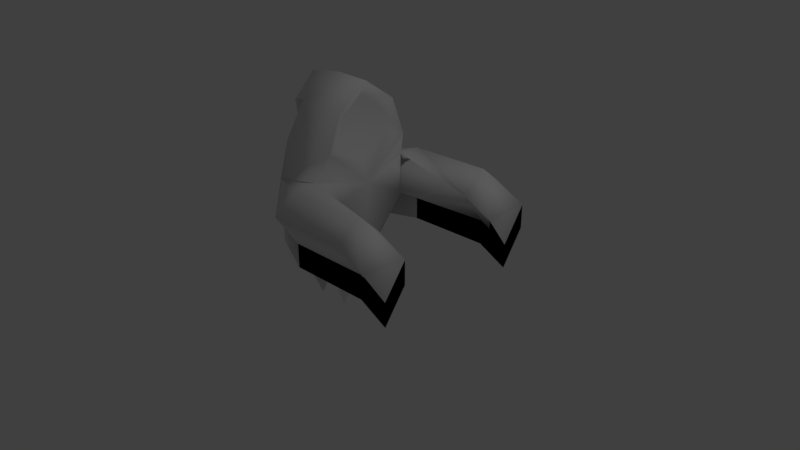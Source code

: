# Source: ghost.blend  (saved by Blender 2.79.0; exported with 4.5.12 LTS)
import bpy
from mathutils import Matrix  # noqa: F401  (used for matrix-valued properties, if any)

bpy.ops.wm.read_factory_settings(use_empty=True)
scene = bpy.context.scene
scene.name = 'Scene'

# ---- collections
col_collection_1 = bpy.data.collections.new('Collection 1'); scene.collection.children.link(col_collection_1)

# ---- materials (node trees are filled in below, after node groups)
mat_material = bpy.data.materials.new('Material')
mat_material.alpha_threshold = 0.0
mat_material.use_transparent_shadow = False
mat_material.roughness = 0.5
mat_material.specular_intensity = 0.0
mat_material.line_color = (0.0, 0.0, 0.0, 1.0)

# ---- material node trees

# ---- world
world_world = bpy.data.worlds.new('World'); scene.world = world_world
world_world.color = (0.05088, 0.05088, 0.05088)
world_world.use_sun_shadow = False
world_world.sun_shadow_jitter_overblur = 0.0
world_world.cycles.sampling_method = 'MANUAL'

# ---- cameras
cam_camera = bpy.data.cameras.new('Camera')
cam_camera.clip_end = 100.0
cam_camera.lens = 35.0
cam_camera.sensor_width = 32.0
cam_camera.sensor_height = 18.0
cam_camera.ortho_scale = 7.314
cam_camera.dof.focus_distance = 0.0
cam_camera.dof.aperture_fstop = 128.0

# ---- lights
light_lamp = bpy.data.lights.new('Lamp', 'POINT')
light_lamp.transmission_factor = 0.0
light_lamp.cutoff_distance = 30.0
light_lamp.energy = 100.0
light_lamp.shadow_buffer_clip_start = 1.001
light_lamp.shadow_soft_size = 0.1
light_lamp.shadow_maximum_resolution = 0.006
light_lamp.use_absolute_resolution = True

# ---- meshes
me_cube = bpy.data.meshes.new('Cube')
me_cube.from_pydata([(-0.1, 0.0, 2.102), (-0.5, 0.0, 2.3), (-0.68, 0.42, 2.0), (-0.68, -0.42, 2.0), (-0.1, -0.287, 1.897), (-0.1, 0.287, 1.897), (-0.8, -0.6, 1.5), (-0.1, -0.4124, 1.549), (-0.1, 0.4124, 1.549), (-0.8, 0.6, 1.5), (-0.85, 0.7, 1.0), (-0.15, 0.7, 1.15), (-0.85, -0.7, 1.0), (-0.15, -0.7, 1.15), (-0.15, 0.7, 0.6), (-0.55, 0.0, -1.0), (-0.15, -0.7, 0.6), (-1.0, 0.0, 1.0), (-0.85, 0.7, 0.45), (-1.0, 0.0, -1.0), (-0.85, -0.7, 0.45), (-0.1, 0.0, 0.0), (-1.0, 0.0, 1.5), (-0.1, 0.0, 1.205), (-1.0, 0.0, 0.0), (-1.0, 0.0, 2.214), (-1.0, 0.2999, 1.9), (-1.0, -0.2999, 1.9), (-1.293, 0.0, 1.803), (-1.213, 0.1275, 1.693), (-1.213, -0.1275, 1.693), (-1.15, 0.0, 1.5), (-1.35, 0.0, 1.4), (0.0, 0.0, 2.3), (0.0, -0.42, 2.0), (0.0, 0.42, 2.0), (0.0, 0.6, 1.5), (0.0, -0.6, 1.5), (0.0, 0.0, 1.0), (1.4, -1.001, -0.01844), (1.0, -0.7, 0.9237), (-0.15, 1.001, 1.15), (-0.15, -1.001, 1.15), (1.4, -1.301, 0.4383), (1.4, -1.301, 0.7583), (-0.15, -1.001, 0.45), (-0.15, 1.001, 0.45), (-0.15, 1.301, 0.9), (1.0, -1.001, 0.4987), (1.0, -1.001, 1.199), (-0.15, -1.301, 0.9), (1.0, 1.001, 1.199), (1.0, 0.7, 0.9237), (1.4, -1.001, 0.3083), (1.0, 1.001, 0.4987), (1.0, -1.301, 0.9487), (1.0, 1.301, 0.9487), (1.4, -0.7, 0.7333), (1.4, 1.301, 0.7583), (1.4, 1.001, 0.3083), (1.4, 0.7, 0.7333), (-0.85, -0.7, 0.1232), (-0.85, 0.7, 0.1232), (-0.15, -1.001, 0.1232), (-0.15, 1.001, 0.1232), (1.0, -1.001, 0.172), (1.0, 1.001, 0.172), (1.4, 1.001, -0.01844), (1.4, -0.7, 0.4133), (1.4, 1.301, 0.4383), (1.4, 0.7, 0.4133), (-0.85, 0.7, 0.45), (-0.85, -0.7, 0.45), (1.4, -1.001, -0.01844), (1.4, -1.301, 0.4383), (1.4, -1.301, 0.7583), (-0.15, -1.001, 0.45), (-0.15, 1.001, 0.45), (1.0, -1.001, 0.4987), (1.4, -1.001, 0.3083), (1.0, 1.001, 0.4987), (1.4, -0.7, 0.7333), (1.4, 1.301, 0.7583), (1.4, 1.001, 0.3083), (1.4, 0.7, 0.7333), (-0.85, -0.7, 0.1232), (-0.85, 0.7, 0.1232), (-0.15, -1.001, 0.1232), (-0.15, 1.001, 0.1232), (1.0, -1.001, 0.172), (1.0, 1.001, 0.172), (1.4, 1.001, -0.01844), (1.4, -0.7, 0.4133), (1.4, 1.301, 0.4383), (1.4, 0.7, 0.4133)], [], [(1, 2, 25), (3, 34, 33, 1), (12, 13, 37, 6), (36, 9, 2, 35), (14, 18, 46), (35, 2, 1, 33), (10, 11, 41), (10, 17, 22, 9), (18, 24, 17, 10), (6, 37, 34, 3), (13, 38, 37), (22, 27, 30), (9, 22, 2), (16, 21, 38, 13), (11, 10, 9, 36), (19, 20, 24), (15, 21, 16), (22, 6, 3), (38, 21, 14, 11), (7, 23, 0, 4), (38, 11, 36), (21, 15, 14), (22, 17, 12, 6), (24, 18, 19), (17, 24, 20, 12), (2, 22, 26), (3, 25, 27), (22, 3, 27), (22, 30, 31), (27, 25, 28), (26, 22, 29), (25, 26, 28), (30, 28, 32), (29, 22, 31), (28, 29, 32), (31, 30, 32), (29, 31, 32), (4, 0, 33, 34), (0, 5, 35, 33), (5, 8, 36, 35), (7, 4, 34, 37), (23, 7, 37, 38), (8, 23, 38, 36), (10, 41, 47), (12, 20, 50), (59, 67, 69, 58), (13, 12, 42), (44, 43, 39, 53), (13, 42, 49, 40), (20, 16, 45), (52, 54, 59, 60), (46, 47, 56, 54), (14, 46, 54, 52), (46, 18, 47), (20, 45, 50), (42, 12, 50), (18, 10, 47), (48, 40, 57, 53), (16, 13, 40), (42, 50, 55, 49), (11, 14, 52), (41, 11, 52, 51), (45, 16, 40, 48), (50, 45, 48, 55), (47, 41, 51, 56), (60, 59, 58), (57, 44, 53), (56, 51, 58), (49, 44, 57), (55, 48, 53, 44), (54, 56, 58, 59), (40, 49, 57), (51, 52, 60), (53, 48, 65, 39), (44, 49, 55), (58, 51, 60), (45, 20, 61, 63), (18, 46, 64, 62), (54, 66, 64, 46), (48, 45, 63, 65), (59, 67, 66, 54), (57, 53, 39, 68), (59, 60, 70, 67), (0, 23, 8, 5), (25, 2, 26), (25, 3, 1), (28, 30, 27), (28, 26, 29), (83, 82, 93, 91), (75, 79, 73, 74), (79, 73, 89, 78), (76, 87, 85, 72), (71, 86, 88, 77), (80, 77, 88, 90), (78, 89, 87, 76), (83, 80, 90, 91), (81, 92, 73, 79), (83, 91, 94, 84)])
me_cube.polygons.foreach_set('use_smooth', [True] * 98)
_uv = me_cube.uv_layers.new(name='UVMap')
_uv.uv.foreach_set('vector', [0.375, 1.0, 0.4141, 0.8516, 0.5078, 0.9766, 0.4141, 0.8516, 0.2109, 0.8516, 0.2109, 1.0, 0.375, 1.0, 0.4453, 0.5703, 0.2578, 0.6016, 0.2109, 0.7109, 0.4375, 0.7109, 0.2109, 0.7109, 0.4375, 0.7109, 0.4141, 0.8516, 0.2109, 0.8516, 0.3984, 0.2266, 0.1797, 0.1953, 0.3984, 0.1562, 0.2109, 0.8516, 0.4141, 0.8516, 0.375, 1.0, 0.2109, 1.0, 0.1875, 0.375, 0.3984, 0.3203, 0.4297, 0.4062, 0.7734, 0.6953, 0.9844, 0.6953, 0.9844, 0.8359, 0.8125, 0.8359, 0.7734, 0.5391, 0.9844, 0.4062, 0.9844, 0.6953, 0.7734, 0.6953, 0.4375, 0.7109, 0.2109, 0.7109, 0.2109, 0.8516, 0.4141, 0.8516, 0.2109, 0.6484, 0.007812, 0.6016, 0.1875, 0.7578, 0.5078, 0.7109, 0.5078, 0.8203, 0.5547, 0.7734, 0.8125, 0.8359, 0.9844, 0.8359, 0.8438, 0.9844, 0.2109, 0.4922, 0.007812, 0.3125, 0.007812, 0.6016, 0.2109, 0.6484, 0.2578, 0.6016, 0.4453, 0.5703, 0.4375, 0.7109, 0.2109, 0.7109, 0.9844, 0.1328, 0.7734, 0.5391, 0.9844, 0.4062, 0.007812, 0.01562, 0.007812, 0.3125, 0.2109, 0.4922, 0.9844, 0.8359, 0.8125, 0.8359, 0.8438, 0.9844, 0.007812, 0.6016, 0.007812, 0.3125, 0.2109, 0.4922, 0.2109, 0.6484, 0.1328, 0.7578, 0.007812, 0.6484, 0.007812, 0.9219, 0.1016, 0.8516, 0.007812, 0.6016, 0.2109, 0.6484, 0.1875, 0.7578, 0.007812, 0.3125, 0.007812, 0.01562, 0.2109, 0.4922, 0.9844, 0.8359, 0.9844, 0.6953, 0.7734, 0.6953, 0.8125, 0.8359, 0.9844, 0.4062, 0.7734, 0.5391, 0.9844, 0.1328, 0.9844, 0.6953, 0.9844, 0.4062, 0.7734, 0.5391, 0.7734, 0.6953, 0.4141, 0.8516, 0.5078, 0.7109, 0.5078, 0.8203, 0.4141, 0.8516, 0.5078, 0.9766, 0.5078, 0.8203, 0.5078, 0.7109, 0.4141, 0.8516, 0.5078, 0.8203, 0.5078, 0.7109, 0.5547, 0.7734, 0.5391, 0.7109, 0.5078, 0.8203, 0.5078, 0.9766, 0.5859, 0.8125, 0.5078, 0.8203, 0.5078, 0.7109, 0.5547, 0.7734, 0.5078, 0.9766, 0.5078, 0.8203, 0.5859, 0.8125, 0.5547, 0.7734, 0.5859, 0.8125, 0.6016, 0.6719, 0.5547, 0.7734, 0.5078, 0.7109, 0.5391, 0.7109, 0.5859, 0.8125, 0.5547, 0.7734, 0.6016, 0.6719, 0.5391, 0.7109, 0.5547, 0.7734, 0.6016, 0.6719, 0.5547, 0.7734, 0.5391, 0.7109, 0.6016, 0.6719, 0.1016, 0.8516, 0.007812, 0.9219, 0.007812, 0.9922, 0.1406, 0.8984, 0.007812, 0.9219, 0.1016, 0.8516, 0.1406, 0.8984, 0.007812, 0.9922, 0.1016, 0.8516, 0.1328, 0.7578, 0.1875, 0.7578, 0.1406, 0.8984, 0.1328, 0.7578, 0.1016, 0.8516, 0.1406, 0.8984, 0.1875, 0.7578, 0.007812, 0.6484, 0.1328, 0.7578, 0.1875, 0.7578, 0.007812, 0.6016, 0.1328, 0.7578, 0.007812, 0.6484, 0.007812, 0.6016, 0.1875, 0.7578, 0.1875, 0.375, 0.4297, 0.4062, 0.4297, 0.2891, 0.1875, 0.375, 0.1797, 0.1953, 0.4297, 0.2891, 0.6641, 0.5078, 0.7656, 0.5078, 0.6484, 0.5938, 0.5547, 0.5938, 0.3984, 0.3203, 0.1875, 0.375, 0.4297, 0.4062, 0.5547, 0.5938, 0.6484, 0.5938, 0.7656, 0.5, 0.6641, 0.5, 0.3984, 0.3203, 0.4297, 0.4062, 0.75, 0.4062, 0.75, 0.2891, 0.1797, 0.1953, 0.3984, 0.2266, 0.3984, 0.1562, 0.75, 0.2891, 0.7266, 0.1562, 0.8594, 0.125, 0.8594, 0.2422, 0.3984, 0.1562, 0.4297, 0.2891, 0.75, 0.2891, 0.7266, 0.1562, 0.3984, 0.2266, 0.3984, 0.1562, 0.7266, 0.1562, 0.75, 0.2891, 0.3984, 0.1562, 0.1797, 0.1953, 0.4297, 0.2891, 0.1797, 0.1953, 0.3984, 0.1562, 0.4297, 0.2891, 0.4297, 0.4062, 0.1875, 0.375, 0.4297, 0.2891, 0.1797, 0.1953, 0.1875, 0.375, 0.4297, 0.2891, 0.7266, 0.1562, 0.75, 0.2891, 0.8594, 0.2422, 0.8594, 0.125, 0.3984, 0.2266, 0.3984, 0.3203, 0.75, 0.2891, 0.4297, 0.4062, 0.4297, 0.2891, 0.75, 0.2891, 0.75, 0.4062, 0.3984, 0.3203, 0.3984, 0.2266, 0.75, 0.2891, 0.4297, 0.4062, 0.3984, 0.3203, 0.75, 0.2891, 0.75, 0.4062, 0.3984, 0.1562, 0.3984, 0.2266, 0.75, 0.2891, 0.7266, 0.1562, 0.4297, 0.2891, 0.3984, 0.1562, 0.7266, 0.1562, 0.75, 0.2891, 0.4297, 0.2891, 0.4297, 0.4062, 0.75, 0.4062, 0.75, 0.2891, 0.5547, 0.4141, 0.6641, 0.5078, 0.5547, 0.5938, 0.5547, 0.4141, 0.5547, 0.5938, 0.6641, 0.5078, 0.75, 0.2891, 0.75, 0.4062, 0.8594, 0.2422, 0.375, 0.5078, 0.5547, 0.5938, 0.5547, 0.4141, 0.75, 0.2891, 0.7266, 0.1562, 0.8594, 0.125, 0.8594, 0.2422, 0.7266, 0.1562, 0.75, 0.2891, 0.8594, 0.2422, 0.8594, 0.125, 0.75, 0.2891, 0.75, 0.4062, 0.8594, 0.2422, 0.75, 0.4062, 0.75, 0.2891, 0.8594, 0.2422, 0.8438, 0.08594, 0.7266, 0.1484, 0.7266, 0.05469, 0.8438, 0.007812, 0.8594, 0.2422, 0.75, 0.4062, 0.75, 0.2891, 0.5547, 0.5938, 0.375, 0.5078, 0.5547, 0.4141, 0.3984, 0.1328, 0.1875, 0.1328, 0.1875, 0.04688, 0.3984, 0.04688, 0.1875, 0.1328, 0.3984, 0.1328, 0.3984, 0.04688, 0.1875, 0.04688, 0.7266, 0.1484, 0.7266, 0.05469, 0.3984, 0.04688, 0.3984, 0.1328, 0.7266, 0.1484, 0.3984, 0.1328, 0.3984, 0.04688, 0.7266, 0.05469, 0.8438, 0.08594, 0.8438, 0.007812, 0.7266, 0.05469, 0.7266, 0.1484, 0.5547, 0.4141, 0.6641, 0.5, 0.7656, 0.5, 0.6484, 0.4141, 0.6641, 0.5078, 0.5547, 0.4141, 0.6484, 0.4141, 0.7656, 0.5078, 0.007812, 0.9219, 0.007812, 0.6484, 0.1328, 0.7578, 0.1016, 0.8516, 0.5078, 0.9766, 0.4141, 0.8516, 0.5078, 0.8203, 0.5078, 0.9766, 0.4141, 0.8516, 0.375, 1.0, 0.5859, 0.8125, 0.5547, 0.7734, 0.5078, 0.8203, 0.5859, 0.8125, 0.5078, 0.8203, 0.5547, 0.7734, 0.6641, 0.5078, 0.5547, 0.5938, 0.6484, 0.5938, 0.7656, 0.5078, 0.5547, 0.5938, 0.6641, 0.5, 0.7656, 0.5, 0.6484, 0.5938, 0.8438, 0.08594, 0.8438, 0.007812, 0.7266, 0.05469, 0.7266, 0.1484, 0.3984, 0.1328, 0.3984, 0.04688, 0.1875, 0.04688, 0.1875, 0.1328, 0.1875, 0.1328, 0.1875, 0.04688, 0.3984, 0.04688, 0.3984, 0.1328, 0.7266, 0.1484, 0.3984, 0.1328, 0.3984, 0.04688, 0.7266, 0.05469, 0.7266, 0.1484, 0.7266, 0.05469, 0.3984, 0.04688, 0.3984, 0.1328, 0.8438, 0.08594, 0.7266, 0.1484, 0.7266, 0.05469, 0.8438, 0.007812, 0.5547, 0.4141, 0.6484, 0.4141, 0.7656, 0.5, 0.6641, 0.5, 0.6641, 0.5078, 0.7656, 0.5078, 0.6484, 0.4141, 0.5547, 0.4141])
me_cube.materials.append(mat_material)
me_cube.use_remesh_preserve_volume = False
me_cube.use_remesh_preserve_attributes = False
me_cube.use_mirror_vertex_groups = False
me_cube.update()
arm_armature = bpy.data.armatures.new('Armature')  # bones are not reproduced

# ---- objects
ob_armature = bpy.data.objects.new('armature', arm_armature)
ob_ghost = bpy.data.objects.new('ghost', me_cube)
ob_lamp_noimp = bpy.data.objects.new('Lamp-noimp', light_lamp)
ob_camera_noimp = bpy.data.objects.new('Camera-noimp', cam_camera)

# ---- transforms, parenting, visibility, modifiers, constraints
ob_armature.location = (-0.6, 0.0, 0.0)
ob_armature.lineart.crease_threshold = 0.0
ob_ghost.parent = ob_armature
ob_ghost.matrix_parent_inverse = Matrix(((1.0, 0.0, 0.0, 0.6), (0.0, 1.0, 0.0, 0.0), (0.0, 0.0, 1.0, 0.0), (0.0, 0.0, 0.0, 1.0)))
ob_ghost.location = (0.0, 0.0, 0.0)
ob_ghost.lock_rotations_4d = False
ob_ghost.empty_display_type = 'ARROWS'
ob_ghost.lineart.crease_threshold = 0.0
_vg = ob_ghost.vertex_groups.new(name='LArm')
_vg.add([41, 46, 47, 51, 52, 54, 56, 58, 59, 60, 64, 66, 67, 69, 70, 77, 80, 82, 83, 84, 88, 90, 91, 93, 94], 1.0, 'REPLACE')
_vg = ob_ghost.vertex_groups.new(name='RArm')
_vg.add([39, 40, 42, 43, 44, 45, 48, 49, 50, 53, 55, 57, 63, 65, 68, 73, 74, 75, 76, 78, 79, 81, 87, 89, 92], 1.0, 'REPLACE')
_vg = ob_ghost.vertex_groups.new(name='trail')
_vg.add([15, 19, 21, 24], 1.0, 'REPLACE')
_m = ob_ghost.modifiers.new('Armature', 'ARMATURE')
_m.object = ob_armature
_m.use_deform_preserve_volume = True
ob_lamp_noimp.location = (4.076, 1.005, 5.904)
ob_lamp_noimp.rotation_euler = (0.6503, 0.05522, 1.866)
ob_lamp_noimp.lock_rotations_4d = False
ob_lamp_noimp.empty_display_type = 'ARROWS'
ob_lamp_noimp.color = (0.0, 0.0, 0.0, 0.0)
ob_lamp_noimp.lineart.crease_threshold = 0.0
ob_camera_noimp.location = (7.481, -6.508, 5.344)
ob_camera_noimp.rotation_euler = (1.109, 0.0, 0.8149)
ob_camera_noimp.lock_rotations_4d = False
ob_camera_noimp.empty_display_type = 'ARROWS'
ob_camera_noimp.color = (0.0, 0.0, 0.0, 0.0)
ob_camera_noimp.display_type = 'WIRE'
ob_camera_noimp.lineart.crease_threshold = 0.0

# ---- collection membership
col_collection_1.objects.link(ob_armature)
col_collection_1.objects.link(ob_ghost)
col_collection_1.objects.link(ob_lamp_noimp)
col_collection_1.objects.link(ob_camera_noimp)

# ---- scene / render settings (as saved in the file)
scene.camera = ob_camera_noimp
scene.frame_start = 0; scene.frame_end = 250; scene.frame_set(30)
scene.render.engine = 'BLENDER_EEVEE_NEXT'
scene.render.resolution_percentage = 50
scene.render.fps = 30
scene.render.dither_intensity = 0.0
scene.cycles.use_denoising = False
scene.cycles.samples = 128
scene.cycles.sampling_pattern = 'TABULATED_SOBOL'
scene.cycles.use_adaptive_sampling = False
scene.cycles.use_light_tree = False
scene.cycles.blur_glossy = 0.0
scene.cycles.sample_clamp_indirect = 0.0
scene.view_settings.view_transform = 'Standard'
bpy.context.view_layer.update()
